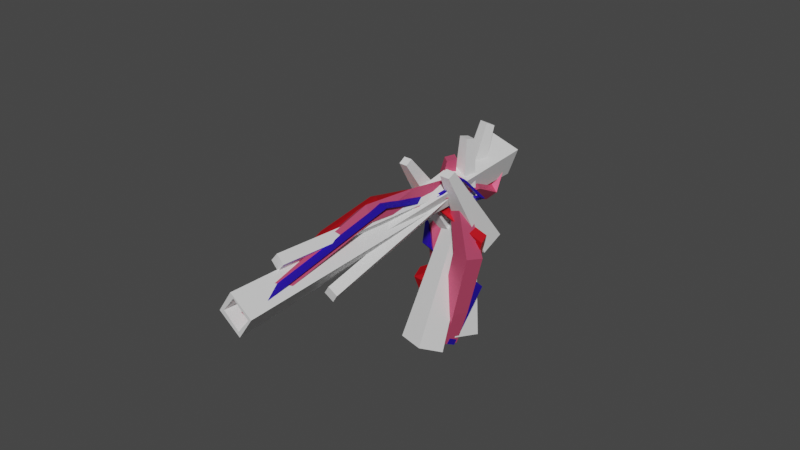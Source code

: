 # Source: bone_pistol.blend  (saved by Blender 3.6.11; exported with 4.5.12 LTS)
import bpy
from mathutils import Matrix  # noqa: F401  (used for matrix-valued properties, if any)

bpy.ops.wm.read_factory_settings(use_empty=True)
scene = bpy.context.scene
scene.name = 'Scene'

# ---- collections
col_collection = bpy.data.collections.new('Collection'); scene.collection.children.link(col_collection)

# ---- materials (node trees are filled in below, after node groups)
mat_bone = bpy.data.materials.new('bone')
mat_bone.alpha_threshold = 0.0
mat_bone.use_transparent_shadow = False
mat_bone.roughness = 0.5
mat_bone.line_color = (0.0, 0.0, 0.0, 1.0)
mat_flesh = bpy.data.materials.new('flesh')
mat_flesh.use_transparent_shadow = False
mat_blue = bpy.data.materials.new('blue')
mat_blue.use_transparent_shadow = False
mat_red = bpy.data.materials.new('red')
mat_red.use_transparent_shadow = False

# ---- material node trees
mat_bone.use_nodes = True; mat_bone.node_tree.nodes.clear()
_N = mat_bone.node_tree.nodes; _L = mat_bone.node_tree.links
n0 = _N.new('ShaderNodeOutputMaterial'); n0.name = 'Material Output'; n0.location = (300, 300)
n1 = _N.new('ShaderNodeBsdfPrincipled'); n1.name = 'Principled BSDF'; n1.location = (10, 300)
n1.distribution = 'GGX'
n1.subsurface_method = 'RANDOM_WALK_SKIN'
n1.inputs[3].default_value = 1.45
n1.inputs[13].default_value = 0.2008
n1.inputs[27].default_value = (0.0, 0.0, 0.0, 1.0)
n1.inputs[28].default_value = 1.0
_L.new(n1.outputs[0], n0.inputs[0])
n0.is_active_output = True
mat_flesh.use_nodes = True; mat_flesh.node_tree.nodes.clear()
_N = mat_flesh.node_tree.nodes; _L = mat_flesh.node_tree.links
n0 = _N.new('ShaderNodeBsdfPrincipled'); n0.name = 'Principled BSDF'; n0.location = (10, 300)
n0.distribution = 'GGX'
n0.subsurface_method = 'RANDOM_WALK_SKIN'
n0.inputs[0].default_value = (0.8, 0.1036, 0.2097, 1.0)
n0.inputs[1].default_value = 0.4173
n0.inputs[3].default_value = 1.45
n0.inputs[27].default_value = (0.0, 0.0, 0.0, 1.0)
n0.inputs[28].default_value = 1.0
n1 = _N.new('ShaderNodeOutputMaterial'); n1.name = 'Material Output'; n1.location = (300, 300)
_L.new(n0.outputs[0], n1.inputs[0])
n1.is_active_output = True
mat_blue.use_nodes = True; mat_blue.node_tree.nodes.clear()
_N = mat_blue.node_tree.nodes; _L = mat_blue.node_tree.links
n0 = _N.new('ShaderNodeBsdfPrincipled'); n0.name = 'Principled BSDF'; n0.location = (10, 300)
n0.distribution = 'GGX'
n0.subsurface_method = 'RANDOM_WALK_SKIN'
n0.inputs[0].default_value = (0.04807, 0.01911, 0.8, 1.0)
n0.inputs[1].default_value = 0.7165
n0.inputs[3].default_value = 1.45
n0.inputs[27].default_value = (0.0, 0.0, 0.0, 1.0)
n0.inputs[28].default_value = 1.0
n1 = _N.new('ShaderNodeOutputMaterial'); n1.name = 'Material Output'; n1.location = (300, 300)
_L.new(n0.outputs[0], n1.inputs[0])
n1.is_active_output = True
mat_red.use_nodes = True; mat_red.node_tree.nodes.clear()
_N = mat_red.node_tree.nodes; _L = mat_red.node_tree.links
n0 = _N.new('ShaderNodeBsdfPrincipled'); n0.name = 'Principled BSDF'; n0.location = (10, 300)
n0.distribution = 'GGX'
n0.subsurface_method = 'RANDOM_WALK_SKIN'
n0.inputs[0].default_value = (0.8, 0.007502, 0.01742, 1.0)
n0.inputs[1].default_value = 0.6693
n0.inputs[3].default_value = 1.45
n0.inputs[27].default_value = (0.0, 0.0, 0.0, 1.0)
n0.inputs[28].default_value = 1.0
n1 = _N.new('ShaderNodeOutputMaterial'); n1.name = 'Material Output'; n1.location = (300, 300)
_L.new(n0.outputs[0], n1.inputs[0])
n1.is_active_output = True

# ---- world
world_world = bpy.data.worlds.new('World'); scene.world = world_world
world_world.use_nodes = True; world_world.node_tree.nodes.clear()
_N = world_world.node_tree.nodes; _L = world_world.node_tree.links
n0 = _N.new('ShaderNodeOutputWorld'); n0.name = 'World Output'; n0.location = (300, 300)
n1 = _N.new('ShaderNodeBackground'); n1.name = 'Background'; n1.location = (10, 300)
n1.inputs[0].default_value = (0.05088, 0.05088, 0.05088, 1.0)
_L.new(n1.outputs[0], n0.inputs[0])
n0.is_active_output = True
world_world.color = (0.05088, 0.05088, 0.05088)
world_world.use_sun_shadow = False
world_world.sun_shadow_jitter_overblur = 0.0

# ---- meshes
me_cube_001 = bpy.data.meshes.new('Cube.001')
me_cube_001.from_pydata([(-0.7161, -0.2543, -1.74), (-0.2604, -2.982, 3.24), (-0.7161, 1.078, -1.215), (-0.2604, -2.497, 3.431), (0.7161, -0.2543, -1.74), (0.2604, -2.982, 3.24), (0.7161, 1.078, -1.215), (0.2604, -2.497, 3.431)], [], [(0, 1, 3, 2), (2, 3, 7, 6), (6, 7, 5, 4), (4, 5, 1, 0), (2, 6, 4, 0), (7, 3, 1, 5)])
_uv = me_cube_001.uv_layers.new(name='UVMap')
_uv.uv.foreach_set('vector', [0.375, 0.0, 0.625, 0.0, 0.625, 0.25, 0.375, 0.25, 0.375, 0.25, 0.625, 0.25, 0.625, 0.5, 0.375, 0.5, 0.375, 0.5, 0.625, 0.5, 0.625, 0.75, 0.375, 0.75, 0.375, 0.75, 0.625, 0.75, 0.625, 1.0, 0.375, 1.0, 0.125, 0.5, 0.375, 0.5, 0.375, 0.75, 0.125, 0.75, 0.625, 0.5, 0.875, 0.5, 0.875, 0.75, 0.625, 0.75])
me_cube_001.materials.append(mat_bone)
me_cube_001.update()
me_cube_002 = bpy.data.meshes.new('Cube.002')
me_cube_002.from_pydata([(-0.7161, -0.2543, -1.74), (-0.2139, -3.926, 3.78), (-0.7161, 1.078, -1.215), (-0.2139, -3.561, 4.002), (0.7161, -0.2543, -1.74), (0.2139, -3.926, 3.78), (0.7161, 1.078, -1.215), (0.2139, -3.561, 4.002)], [], [(0, 1, 3, 2), (2, 3, 7, 6), (6, 7, 5, 4), (4, 5, 1, 0), (2, 6, 4, 0), (7, 3, 1, 5)])
_uv = me_cube_002.uv_layers.new(name='UVMap')
_uv.uv.foreach_set('vector', [0.375, 0.0, 0.625, 0.0, 0.625, 0.25, 0.375, 0.25, 0.375, 0.25, 0.625, 0.25, 0.625, 0.5, 0.375, 0.5, 0.375, 0.5, 0.625, 0.5, 0.625, 0.75, 0.375, 0.75, 0.375, 0.75, 0.625, 0.75, 0.625, 1.0, 0.375, 1.0, 0.125, 0.5, 0.375, 0.5, 0.375, 0.75, 0.125, 0.75, 0.625, 0.5, 0.875, 0.5, 0.875, 0.75, 0.625, 0.75])
me_cube_002.materials.append(mat_bone)
me_cube_002.update()
me_cube_003 = bpy.data.meshes.new('Cube.003')
me_cube_003.from_pydata([(-0.9313, 2.682, -6.171), (-0.2604, -2.982, 3.24), (-0.9313, 4.179, -5.582), (-0.2604, -2.497, 3.431), (0.6779, 2.682, -6.171), (0.2604, -2.982, 3.24), (0.6779, 4.179, -5.582), (0.2604, -2.497, 3.431)], [], [(0, 1, 3, 2), (2, 3, 7, 6), (6, 7, 5, 4), (4, 5, 1, 0), (2, 6, 4, 0), (7, 3, 1, 5)])
_uv = me_cube_003.uv_layers.new(name='UVMap')
_uv.uv.foreach_set('vector', [0.375, 0.0, 0.625, 0.0, 0.625, 0.25, 0.375, 0.25, 0.375, 0.25, 0.625, 0.25, 0.625, 0.5, 0.375, 0.5, 0.375, 0.5, 0.625, 0.5, 0.625, 0.75, 0.375, 0.75, 0.375, 0.75, 0.625, 0.75, 0.625, 1.0, 0.375, 1.0, 0.125, 0.5, 0.375, 0.5, 0.375, 0.75, 0.125, 0.75, 0.625, 0.5, 0.875, 0.5, 0.875, 0.75, 0.625, 0.75])
me_cube_003.materials.append(mat_bone)
me_cube_003.update()
me_cube_004 = bpy.data.meshes.new('Cube.004')
me_cube_004.from_pydata([(-0.9313, 2.682, -6.171), (-0.939, -1.936, 4.783), (-0.9313, 4.179, -5.582), (-0.939, -1.452, 4.974), (0.6779, 2.682, -6.171), (-0.4183, -1.936, 4.783), (0.6779, 4.179, -5.582), (-0.4183, -1.452, 4.974)], [], [(0, 1, 3, 2), (2, 3, 7, 6), (6, 7, 5, 4), (4, 5, 1, 0), (2, 6, 4, 0), (7, 3, 1, 5)])
_uv = me_cube_004.uv_layers.new(name='UVMap')
_uv.uv.foreach_set('vector', [0.375, 0.0, 0.625, 0.0, 0.625, 0.25, 0.375, 0.25, 0.375, 0.25, 0.625, 0.25, 0.625, 0.5, 0.375, 0.5, 0.375, 0.5, 0.625, 0.5, 0.625, 0.75, 0.375, 0.75, 0.375, 0.75, 0.625, 0.75, 0.625, 1.0, 0.375, 1.0, 0.125, 0.5, 0.375, 0.5, 0.375, 0.75, 0.125, 0.75, 0.625, 0.5, 0.875, 0.5, 0.875, 0.75, 0.625, 0.75])
me_cube_004.materials.append(mat_bone)
me_cube_004.update()
me_cube_005 = bpy.data.meshes.new('Cube.005')
me_cube_005.from_pydata([(-0.9313, 2.682, -6.171), (-0.939, -1.936, 4.783), (-0.9313, 4.179, -5.582), (-0.939, -1.452, 4.974), (0.6779, 2.682, -6.171), (-0.4183, -1.936, 4.783), (0.6779, 4.179, -5.582), (-0.4183, -1.452, 4.974)], [], [(0, 1, 3, 2), (2, 3, 7, 6), (6, 7, 5, 4), (4, 5, 1, 0), (2, 6, 4, 0), (7, 3, 1, 5)])
_uv = me_cube_005.uv_layers.new(name='UVMap')
_uv.uv.foreach_set('vector', [0.375, 0.0, 0.625, 0.0, 0.625, 0.25, 0.375, 0.25, 0.375, 0.25, 0.625, 0.25, 0.625, 0.5, 0.375, 0.5, 0.375, 0.5, 0.625, 0.5, 0.625, 0.75, 0.375, 0.75, 0.375, 0.75, 0.625, 0.75, 0.625, 1.0, 0.375, 1.0, 0.125, 0.5, 0.375, 0.5, 0.375, 0.75, 0.125, 0.75, 0.625, 0.5, 0.875, 0.5, 0.875, 0.75, 0.625, 0.75])
me_cube_005.materials.append(mat_bone)
me_cube_005.update()
me_cube_006 = bpy.data.meshes.new('Cube.006')
me_cube_006.from_pydata([(-0.4089, 3.168, -5.98), (-0.939, -1.936, 4.783), (-0.4089, 3.693, -5.773), (-0.939, -1.452, 4.974), (0.1555, 3.168, -5.98), (-0.4183, -1.936, 4.783), (0.1555, 3.693, -5.773), (-0.4183, -1.452, 4.974)], [], [(0, 1, 3, 2), (2, 3, 7, 6), (6, 7, 5, 4), (4, 5, 1, 0), (2, 6, 4, 0), (7, 3, 1, 5)])
_uv = me_cube_006.uv_layers.new(name='UVMap')
_uv.uv.foreach_set('vector', [0.375, 0.0, 0.625, 0.0, 0.625, 0.25, 0.375, 0.25, 0.375, 0.25, 0.625, 0.25, 0.625, 0.5, 0.375, 0.5, 0.375, 0.5, 0.625, 0.5, 0.625, 0.75, 0.375, 0.75, 0.375, 0.75, 0.625, 0.75, 0.625, 1.0, 0.375, 1.0, 0.125, 0.5, 0.375, 0.5, 0.375, 0.75, 0.125, 0.75, 0.625, 0.5, 0.875, 0.5, 0.875, 0.75, 0.625, 0.75])
me_cube_006.materials.append(mat_bone)
me_cube_006.update()
me_cube_007 = bpy.data.meshes.new('Cube.007')
me_cube_007.from_pydata([(-0.4089, 3.168, -5.98), (-0.939, -1.936, 4.783), (-0.4089, 3.693, -5.773), (-0.939, -1.452, 4.974), (0.1555, 3.168, -5.98), (-0.4183, -1.936, 4.783), (0.1555, 3.693, -5.773), (-0.4183, -1.452, 4.974)], [], [(0, 1, 3, 2), (2, 3, 7, 6), (6, 7, 5, 4), (4, 5, 1, 0), (2, 6, 4, 0), (7, 3, 1, 5)])
_uv = me_cube_007.uv_layers.new(name='UVMap')
_uv.uv.foreach_set('vector', [0.375, 0.0, 0.625, 0.0, 0.625, 0.25, 0.375, 0.25, 0.375, 0.25, 0.625, 0.25, 0.625, 0.5, 0.375, 0.5, 0.375, 0.5, 0.625, 0.5, 0.625, 0.75, 0.375, 0.75, 0.375, 0.75, 0.625, 0.75, 0.625, 1.0, 0.375, 1.0, 0.125, 0.5, 0.375, 0.5, 0.375, 0.75, 0.125, 0.75, 0.625, 0.5, 0.875, 0.5, 0.875, 0.75, 0.625, 0.75])
me_cube_007.materials.append(mat_bone)
me_cube_007.update()
me_cube_008 = bpy.data.meshes.new('Cube.008')
me_cube_008.from_pydata([(1.486, 3.169, -10.98), (-0.939, -1.936, 4.783), (0.2533, 0.9534, -1.807), (1.499, 4.561, -10.56), (-0.939, -1.452, 4.974), (0.7387, 1.019, -1.698), (2.932, 3.106, -10.82), (-0.4183, -1.936, 4.783), (0.8351, 0.5482, -1.841), (2.945, 4.498, -10.39), (0.3498, 0.4823, -1.951), (-0.4183, -1.452, 4.974), (1.703, 4.368, -10.59), (2.755, 4.411, -10.44), (2.836, 3.364, -10.75), (2.798, 3.358, -10.76), (2.761, 4.379, -10.45), (1.667, 4.363, -10.59), (1.755, 3.318, -10.9), (1.747, 3.357, -10.89)], [], [(0, 1, 4, 3), (3, 4, 11, 9), (9, 11, 7, 6), (6, 7, 1, 0), (16, 13, 9, 6, 0, 3, 17, 19, 18, 15, 14), (17, 3, 9, 13, 12), (11, 4, 1, 7), (5, 2, 17, 12, 13), (8, 5, 13, 16, 14), (2, 5, 8, 10), (10, 8, 14, 15, 18), (2, 10, 18, 19, 17)])
_uv = me_cube_008.uv_layers.new(name='UVMap')
_uv.uv.foreach_set('vector', [0.375, 0.0, 0.625, 0.0, 0.625, 0.25, 0.375, 0.25, 0.375, 0.25, 0.625, 0.25, 0.625, 0.5, 0.375, 0.5, 0.375, 0.5, 0.625, 0.5, 0.625, 0.75, 0.375, 0.75, 0.375, 0.75, 0.625, 0.75, 0.625, 1.0, 0.375, 1.0, 0.3434, 0.5229, 0.3422, 0.5171, 0.375, 0.5, 0.375, 0.75, 0.125, 0.75, 0.125, 0.5, 0.1543, 0.5343, 0.1697, 0.7142, 0.1711, 0.7211, 0.3514, 0.7057, 0.358, 0.7044, 0.1543, 0.5343, 0.125, 0.5, 0.375, 0.5, 0.3422, 0.5171, 0.1605, 0.533, 0.625, 0.5, 0.875, 0.5, 0.875, 0.75, 0.625, 0.75, 0.75, 1.0, 1.0, 1.0, 1.0, 0.5366, 0.9931, 0.5366, 0.75, 0.5343, 0.5, 1.0, 0.75, 1.0, 0.75, 0.5343, 0.7432, 0.5343, 0.5, 0.5387, 0.25, 0.49, 0.49, 0.25, 0.25, 0.01, 0.01, 0.25, 0.25, 1.0, 0.5, 1.0, 0.5, 0.5387, 0.4923, 0.5387, 0.25, 0.541, 0.0, 1.0, 0.25, 1.0, 0.25, 0.541, 0.242, 0.5409, 0.0, 0.5366])
me_cube_008.materials.append(mat_bone)
me_cube_008.update()
me_cube_009 = bpy.data.meshes.new('Cube.009')
me_cube_009.from_pydata([(-0.4089, 3.168, -5.98), (-0.939, -1.936, 4.783), (-0.4089, 3.693, -5.773), (-0.939, -1.452, 4.974), (0.1555, 3.168, -5.98), (-0.4183, -1.936, 4.783), (0.1555, 3.693, -5.773), (-0.4183, -1.452, 4.974)], [], [(0, 1, 3, 2), (2, 3, 7, 6), (6, 7, 5, 4), (4, 5, 1, 0), (2, 6, 4, 0), (7, 3, 1, 5)])
_uv = me_cube_009.uv_layers.new(name='UVMap')
_uv.uv.foreach_set('vector', [0.375, 0.0, 0.625, 0.0, 0.625, 0.25, 0.375, 0.25, 0.375, 0.25, 0.625, 0.25, 0.625, 0.5, 0.375, 0.5, 0.375, 0.5, 0.625, 0.5, 0.625, 0.75, 0.375, 0.75, 0.375, 0.75, 0.625, 0.75, 0.625, 1.0, 0.375, 1.0, 0.125, 0.5, 0.375, 0.5, 0.375, 0.75, 0.125, 0.75, 0.625, 0.5, 0.875, 0.5, 0.875, 0.75, 0.625, 0.75])
me_cube_009.materials.append(mat_bone)
me_cube_009.update()
me_cube_010 = bpy.data.meshes.new('Cube.010')
me_cube_010.from_pydata([(-0.5046, 3.078, -6.015), (-0.2973, -2.095, 1.948), (-0.5054, 3.784, -5.738), (-0.2962, -1.61, 2.139), (0.2538, 3.078, -6.015), (0.2235, -2.095, 1.948), (0.2529, 3.784, -5.738), (0.2247, -1.61, 2.139), (-0.217, 1.918, -4.316), (0.4174, 0.0919, -1.371), (0.06724, -0.9848, 0.2673), (0.0732, -0.2776, 0.6043), (0.4173, 1.082, -0.981), (-0.2295, 2.832, -3.939), (0.8675, -0.2923, 0.6262), (1.482, 1.081, -0.9786), (0.7602, 2.838, -3.958), (0.8616, -1.0, 0.2898), (1.483, 0.08977, -1.368), (0.7643, 1.934, -4.332)], [], [(10, 1, 3, 11), (11, 3, 7, 14), (14, 7, 5, 17), (17, 5, 1, 10), (2, 6, 4, 0), (7, 3, 1, 5), (4, 19, 8, 0), (19, 18, 9, 8), (18, 17, 10, 9), (6, 16, 19, 4), (16, 15, 18, 19), (15, 14, 17, 18), (2, 13, 16, 6), (13, 12, 15, 16), (12, 11, 14, 15), (0, 8, 13, 2), (8, 9, 12, 13), (9, 10, 11, 12)])
_uv = me_cube_010.uv_layers.new(name='UVMap')
_uv.uv.foreach_set('vector', [0.5625, 0.0, 0.625, 0.0, 0.625, 0.25, 0.5625, 0.25, 0.5625, 0.25, 0.625, 0.25, 0.625, 0.5, 0.5625, 0.5, 0.5625, 0.5, 0.625, 0.5, 0.625, 0.75, 0.5625, 0.75, 0.5625, 0.75, 0.625, 0.75, 0.625, 1.0, 0.5625, 1.0, 0.125, 0.5, 0.375, 0.5, 0.375, 0.75, 0.125, 0.75, 0.625, 0.5, 0.875, 0.5, 0.875, 0.75, 0.625, 0.75, 0.375, 0.75, 0.4375, 0.75, 0.4375, 1.0, 0.375, 1.0, 0.4375, 0.75, 0.5, 0.75, 0.5, 1.0, 0.4375, 1.0, 0.5, 0.75, 0.5625, 0.75, 0.5625, 1.0, 0.5, 1.0, 0.375, 0.5, 0.4375, 0.5, 0.4375, 0.75, 0.375, 0.75, 0.4375, 0.5, 0.5, 0.5, 0.5, 0.75, 0.4375, 0.75, 0.5, 0.5, 0.5625, 0.5, 0.5625, 0.75, 0.5, 0.75, 0.375, 0.25, 0.4375, 0.25, 0.4375, 0.5, 0.375, 0.5, 0.4375, 0.25, 0.5, 0.25, 0.5, 0.5, 0.4375, 0.5, 0.5, 0.25, 0.5625, 0.25, 0.5625, 0.5, 0.5, 0.5, 0.375, 0.0, 0.4375, 0.0, 0.4375, 0.25, 0.375, 0.25, 0.4375, 0.0, 0.5, 0.0, 0.5, 0.25, 0.4375, 0.25, 0.5, 0.0, 0.5625, 0.0, 0.5625, 0.25, 0.5, 0.25])
me_cube_010.materials.append(mat_flesh)
me_cube_010.update()
me_cube_011 = bpy.data.meshes.new('Cube.011')
me_cube_011.from_pydata([(-0.5046, 3.078, -6.015), (-0.2973, -2.095, 1.948), (-0.5054, 3.784, -5.738), (-0.2962, -1.61, 2.139), (0.2538, 3.078, -6.015), (0.2235, -2.095, 1.948), (0.2529, 3.784, -5.738), (0.2247, -1.61, 2.139), (-0.217, 1.918, -4.316), (0.4174, 0.0919, -1.371), (0.06724, -0.9848, 0.2673), (0.0732, -0.2776, 0.6043), (0.4173, 1.082, -0.981), (-0.2295, 2.832, -3.939), (0.8675, -0.2923, 0.6262), (1.482, 1.081, -0.9786), (0.7602, 2.838, -3.958), (0.8616, -1.0, 0.2898), (1.483, 0.08977, -1.368), (0.7643, 1.934, -4.332)], [], [(10, 1, 3, 11), (11, 3, 7, 14), (14, 7, 5, 17), (17, 5, 1, 10), (2, 6, 4, 0), (7, 3, 1, 5), (4, 19, 8, 0), (19, 18, 9, 8), (18, 17, 10, 9), (6, 16, 19, 4), (16, 15, 18, 19), (15, 14, 17, 18), (2, 13, 16, 6), (13, 12, 15, 16), (12, 11, 14, 15), (0, 8, 13, 2), (8, 9, 12, 13), (9, 10, 11, 12)])
_uv = me_cube_011.uv_layers.new(name='UVMap')
_uv.uv.foreach_set('vector', [0.5625, 0.0, 0.625, 0.0, 0.625, 0.25, 0.5625, 0.25, 0.5625, 0.25, 0.625, 0.25, 0.625, 0.5, 0.5625, 0.5, 0.5625, 0.5, 0.625, 0.5, 0.625, 0.75, 0.5625, 0.75, 0.5625, 0.75, 0.625, 0.75, 0.625, 1.0, 0.5625, 1.0, 0.125, 0.5, 0.375, 0.5, 0.375, 0.75, 0.125, 0.75, 0.625, 0.5, 0.875, 0.5, 0.875, 0.75, 0.625, 0.75, 0.375, 0.75, 0.4375, 0.75, 0.4375, 1.0, 0.375, 1.0, 0.4375, 0.75, 0.5, 0.75, 0.5, 1.0, 0.4375, 1.0, 0.5, 0.75, 0.5625, 0.75, 0.5625, 1.0, 0.5, 1.0, 0.375, 0.5, 0.4375, 0.5, 0.4375, 0.75, 0.375, 0.75, 0.4375, 0.5, 0.5, 0.5, 0.5, 0.75, 0.4375, 0.75, 0.5, 0.5, 0.5625, 0.5, 0.5625, 0.75, 0.5, 0.75, 0.375, 0.25, 0.4375, 0.25, 0.4375, 0.5, 0.375, 0.5, 0.4375, 0.25, 0.5, 0.25, 0.5, 0.5, 0.4375, 0.5, 0.5, 0.25, 0.5625, 0.25, 0.5625, 0.5, 0.5, 0.5, 0.375, 0.0, 0.4375, 0.0, 0.4375, 0.25, 0.375, 0.25, 0.4375, 0.0, 0.5, 0.0, 0.5, 0.25, 0.4375, 0.25, 0.5, 0.0, 0.5625, 0.0, 0.5625, 0.25, 0.5, 0.25])
me_cube_011.materials.append(mat_flesh)
me_cube_011.update()
me_cube_012 = bpy.data.meshes.new('Cube.012')
me_cube_012.from_pydata([(2.177, 5.292, -3.371), (-8.177, -6.511, 3.967), (1.938, 5.732, -2.802), (-8.235, -6.1, 4.281), (2.782, 5.089, -2.96), (-7.887, -6.746, 4.329), (2.542, 5.529, -2.392), (-7.944, -6.335, 4.644), (1.616, 3.422, -2.846), (-1.034, -0.2371, -0.1347), (-2.332, -2.171, 0.8482), (-2.453, -1.621, 1.427), (-0.8705, 0.9254, 0.02304), (1.287, 3.987, -2.105), (-1.681, -1.711, 1.791), (0.3177, 1.054, -0.1494), (2.086, 3.736, -1.578), (-1.561, -2.262, 1.213), (0.1732, -0.08936, -0.3337), (2.406, 3.18, -2.316), (3.399, 4.841, -3.719), (3.904, 5.36, -3.494), (3.296, 4.627, -2.999), (3.801, 5.145, -2.773)], [], [(10, 1, 3, 11), (11, 3, 7, 14), (14, 7, 5, 17), (17, 5, 1, 10), (6, 4, 22, 23), (7, 3, 1, 5), (4, 19, 8, 0), (19, 18, 9, 8), (18, 17, 10, 9), (6, 16, 19, 4), (16, 15, 18, 19), (15, 14, 17, 18), (2, 13, 16, 6), (13, 12, 15, 16), (12, 11, 14, 15), (0, 8, 13, 2), (8, 9, 12, 13), (9, 10, 11, 12), (21, 23, 22, 20), (4, 0, 20, 22), (2, 6, 23, 21), (0, 2, 21, 20)])
_uv = me_cube_012.uv_layers.new(name='UVMap')
_uv.uv.foreach_set('vector', [0.5625, 0.0, 0.625, 0.0, 0.625, 0.25, 0.5625, 0.25, 0.5625, 0.25, 0.625, 0.25, 0.625, 0.5, 0.5625, 0.5, 0.5625, 0.5, 0.625, 0.5, 0.625, 0.75, 0.5625, 0.75, 0.5625, 0.75, 0.625, 0.75, 0.625, 1.0, 0.5625, 1.0, 0.375, 0.5, 0.375, 0.75, 0.375, 0.75, 0.375, 0.5, 0.625, 0.5, 0.875, 0.5, 0.875, 0.75, 0.625, 0.75, 0.375, 0.75, 0.4375, 0.75, 0.4375, 1.0, 0.375, 1.0, 0.4375, 0.75, 0.5, 0.75, 0.5, 1.0, 0.4375, 1.0, 0.5, 0.75, 0.5625, 0.75, 0.5625, 1.0, 0.5, 1.0, 0.375, 0.5, 0.4375, 0.5, 0.4375, 0.75, 0.375, 0.75, 0.4375, 0.5, 0.5, 0.5, 0.5, 0.75, 0.4375, 0.75, 0.5, 0.5, 0.5625, 0.5, 0.5625, 0.75, 0.5, 0.75, 0.375, 0.25, 0.4375, 0.25, 0.4375, 0.5, 0.375, 0.5, 0.4375, 0.25, 0.5, 0.25, 0.5, 0.5, 0.4375, 0.5, 0.5, 0.25, 0.5625, 0.25, 0.5625, 0.5, 0.5, 0.5, 0.375, 0.0, 0.4375, 0.0, 0.4375, 0.25, 0.375, 0.25, 0.4375, 0.0, 0.5, 0.0, 0.5, 0.25, 0.4375, 0.25, 0.5, 0.0, 0.5625, 0.0, 0.5625, 0.25, 0.5, 0.25, 0.125, 0.5, 0.375, 0.5, 0.375, 0.75, 0.125, 0.75, 0.375, 0.75, 0.375, 1.0, 0.375, 1.0, 0.375, 0.75, 0.375, 0.25, 0.375, 0.5, 0.375, 0.5, 0.375, 0.25, 0.375, 0.0, 0.375, 0.25, 0.375, 0.25, 0.375, 0.0])
me_cube_012.materials.append(mat_flesh)
me_cube_012.update()
me_cube_013 = bpy.data.meshes.new('Cube.013')
me_cube_013.from_pydata([(1.856, 4.895, -2.425), (-7.271, -6.48, 3.748), (1.764, 4.966, -2.19), (-7.142, -6.269, 4.035), (2.066, 4.889, -2.286), (-7.148, -6.537, 4.137), (1.973, 4.96, -2.05), (-7.019, -6.326, 4.423), (0.8747, 3.55, -1.725), (-0.4657, -0.1305, -0.3989), (-1.469, -2.15, 0.4833), (-1.383, -2.004, 0.7854), (-0.1159, 0.3583, -0.3346), (0.7417, 3.633, -1.413), (-1.106, -1.888, 1.015), (0.4122, 0.6961, -0.4093), (1.027, 3.638, -1.24), (-1.192, -2.033, 0.7126), (0.07422, 0.2202, -0.4906), (1.157, 3.557, -1.55), (2.462, 5.08, -2.713), (2.869, 5.492, -2.783), (2.218, 4.79, -2.303), (2.626, 5.202, -2.373)], [], [(10, 1, 3, 11), (11, 3, 7, 14), (14, 7, 5, 17), (17, 5, 1, 10), (6, 4, 22, 23), (7, 3, 1, 5), (4, 19, 8, 0), (19, 18, 9, 8), (18, 17, 10, 9), (6, 16, 19, 4), (16, 15, 18, 19), (15, 14, 17, 18), (2, 13, 16, 6), (13, 12, 15, 16), (12, 11, 14, 15), (0, 8, 13, 2), (8, 9, 12, 13), (9, 10, 11, 12), (21, 23, 22, 20), (4, 0, 20, 22), (2, 6, 23, 21), (0, 2, 21, 20)])
me_cube_013.polygons.foreach_set('material_index', [1, 1, 1, 1, 1, 1, 1, 1, 1, 1, 1, 1, 1, 1, 1, 1, 1, 1, 1, 1, 1, 1])
_uv = me_cube_013.uv_layers.new(name='UVMap')
_uv.uv.foreach_set('vector', [0.5625, 0.0, 0.625, 0.0, 0.625, 0.25, 0.5625, 0.25, 0.5625, 0.25, 0.625, 0.25, 0.625, 0.5, 0.5625, 0.5, 0.5625, 0.5, 0.625, 0.5, 0.625, 0.75, 0.5625, 0.75, 0.5625, 0.75, 0.625, 0.75, 0.625, 1.0, 0.5625, 1.0, 0.375, 0.5, 0.375, 0.75, 0.375, 0.75, 0.375, 0.5, 0.625, 0.5, 0.875, 0.5, 0.875, 0.75, 0.625, 0.75, 0.375, 0.75, 0.4375, 0.75, 0.4375, 1.0, 0.375, 1.0, 0.4375, 0.75, 0.5, 0.75, 0.5, 1.0, 0.4375, 1.0, 0.5, 0.75, 0.5625, 0.75, 0.5625, 1.0, 0.5, 1.0, 0.375, 0.5, 0.4375, 0.5, 0.4375, 0.75, 0.375, 0.75, 0.4375, 0.5, 0.5, 0.5, 0.5, 0.75, 0.4375, 0.75, 0.5, 0.5, 0.5625, 0.5, 0.5625, 0.75, 0.5, 0.75, 0.375, 0.25, 0.4375, 0.25, 0.4375, 0.5, 0.375, 0.5, 0.4375, 0.25, 0.5, 0.25, 0.5, 0.5, 0.4375, 0.5, 0.5, 0.25, 0.5625, 0.25, 0.5625, 0.5, 0.5, 0.5, 0.375, 0.0, 0.4375, 0.0, 0.4375, 0.25, 0.375, 0.25, 0.4375, 0.0, 0.5, 0.0, 0.5, 0.25, 0.4375, 0.25, 0.5, 0.0, 0.5625, 0.0, 0.5625, 0.25, 0.5, 0.25, 0.125, 0.5, 0.375, 0.5, 0.375, 0.75, 0.125, 0.75, 0.375, 0.75, 0.375, 1.0, 0.375, 1.0, 0.375, 0.75, 0.375, 0.25, 0.375, 0.5, 0.375, 0.5, 0.375, 0.25, 0.375, 0.0, 0.375, 0.25, 0.375, 0.25, 0.375, 0.0])
me_cube_013.materials.append(mat_flesh)
me_cube_013.materials.append(mat_blue)
me_cube_013.update()
me_cube_014 = bpy.data.meshes.new('Cube.014')
me_cube_014.from_pydata([(1.856, 4.895, -2.425), (-7.622, -6.61, 3.125), (1.764, 4.966, -2.19), (-7.492, -6.399, 3.411), (2.066, 4.889, -2.286), (-7.499, -6.667, 3.513), (1.973, 4.96, -2.05), (-7.369, -6.456, 3.8), (0.8747, 3.55, -1.725), (-0.4657, -0.1305, -0.3989), (-1.469, -2.15, 0.4833), (-1.383, -2.004, 0.7854), (-0.1159, 0.3583, -0.3346), (0.7417, 3.633, -1.413), (-1.106, -1.888, 1.015), (0.4122, 0.6961, -0.4093), (1.027, 3.638, -1.24), (-1.192, -2.033, 0.7126), (0.07422, 0.2202, -0.4906), (1.157, 3.557, -1.55), (2.462, 5.08, -2.713), (2.869, 5.492, -2.783), (2.218, 4.79, -2.303), (2.626, 5.202, -2.373), (-4.37, -4.315, 2.116), (-4.263, -4.137, 2.41), (-4.062, -4.107, 2.719), (-4.17, -4.285, 2.425)], [], [(24, 1, 3, 25), (25, 3, 7, 26), (26, 7, 5, 27), (27, 5, 1, 24), (6, 4, 22, 23), (7, 3, 1, 5), (4, 19, 8, 0), (19, 18, 9, 8), (18, 17, 10, 9), (6, 16, 19, 4), (16, 15, 18, 19), (15, 14, 17, 18), (2, 13, 16, 6), (13, 12, 15, 16), (12, 11, 14, 15), (0, 8, 13, 2), (8, 9, 12, 13), (9, 10, 11, 12), (21, 23, 22, 20), (4, 0, 20, 22), (2, 6, 23, 21), (0, 2, 21, 20), (17, 27, 24, 10), (14, 26, 27, 17), (11, 25, 26, 14), (10, 24, 25, 11)])
me_cube_014.polygons.foreach_set('material_index', [2, 2, 2, 2, 2, 2, 2, 2, 2, 2, 2, 2, 2, 2, 2, 2, 2, 2, 2, 2, 2, 2, 2, 2, 2, 2])
_uv = me_cube_014.uv_layers.new(name='UVMap')
_uv.uv.foreach_set('vector', [0.5938, 0.0, 0.625, 0.0, 0.625, 0.25, 0.5938, 0.25, 0.5938, 0.25, 0.625, 0.25, 0.625, 0.5, 0.5938, 0.5, 0.5938, 0.5, 0.625, 0.5, 0.625, 0.75, 0.5938, 0.75, 0.5938, 0.75, 0.625, 0.75, 0.625, 1.0, 0.5938, 1.0, 0.375, 0.5, 0.375, 0.75, 0.375, 0.75, 0.375, 0.5, 0.625, 0.5, 0.875, 0.5, 0.875, 0.75, 0.625, 0.75, 0.375, 0.75, 0.4375, 0.75, 0.4375, 1.0, 0.375, 1.0, 0.4375, 0.75, 0.5, 0.75, 0.5, 1.0, 0.4375, 1.0, 0.5, 0.75, 0.5625, 0.75, 0.5625, 1.0, 0.5, 1.0, 0.375, 0.5, 0.4375, 0.5, 0.4375, 0.75, 0.375, 0.75, 0.4375, 0.5, 0.5, 0.5, 0.5, 0.75, 0.4375, 0.75, 0.5, 0.5, 0.5625, 0.5, 0.5625, 0.75, 0.5, 0.75, 0.375, 0.25, 0.4375, 0.25, 0.4375, 0.5, 0.375, 0.5, 0.4375, 0.25, 0.5, 0.25, 0.5, 0.5, 0.4375, 0.5, 0.5, 0.25, 0.5625, 0.25, 0.5625, 0.5, 0.5, 0.5, 0.375, 0.0, 0.4375, 0.0, 0.4375, 0.25, 0.375, 0.25, 0.4375, 0.0, 0.5, 0.0, 0.5, 0.25, 0.4375, 0.25, 0.5, 0.0, 0.5625, 0.0, 0.5625, 0.25, 0.5, 0.25, 0.125, 0.5, 0.375, 0.5, 0.375, 0.75, 0.125, 0.75, 0.375, 0.75, 0.375, 1.0, 0.375, 1.0, 0.375, 0.75, 0.375, 0.25, 0.375, 0.5, 0.375, 0.5, 0.375, 0.25, 0.375, 0.0, 0.375, 0.25, 0.375, 0.25, 0.375, 0.0, 0.5625, 0.75, 0.5938, 0.75, 0.5938, 1.0, 0.5625, 1.0, 0.5625, 0.5, 0.5938, 0.5, 0.5938, 0.75, 0.5625, 0.75, 0.5625, 0.25, 0.5938, 0.25, 0.5938, 0.5, 0.5625, 0.5, 0.5625, 0.0, 0.5938, 0.0, 0.5938, 0.25, 0.5625, 0.25])
me_cube_014.materials.append(mat_flesh)
me_cube_014.materials.append(mat_blue)
me_cube_014.materials.append(mat_red)
me_cube_014.update()
me_cube_015 = bpy.data.meshes.new('Cube.015')
me_cube_015.from_pydata([(-0.4126, 3.655, -5.763), (0.06906, -2.604, 0.5081), (-0.4494, 4.217, -5.692), (0.1038, -2.699, 0.7415), (-0.0223, 3.617, -5.766), (0.2272, -2.532, 0.4827), (-0.05918, 4.179, -5.696), (0.262, -2.627, 0.7161), (0.2961, 2.483, -2.22), (-2.878, 0.4174, 0.1178), (0.1192, 0.1674, 1.92), (0.09407, 0.5505, 1.968), (-2.912, 0.932, 0.1823), (0.2537, 3.129, -2.139), (0.3602, 0.5246, 1.965), (-2.554, 0.8971, 0.1787), (0.7024, 3.085, -2.143), (0.3853, 0.1414, 1.917), (-2.52, 0.3825, 0.1142), (0.7448, 2.439, -2.224), (-2.273, 0.7284, -1.608), (-2.311, 1.309, -1.535), (-1.908, 1.269, -1.539), (-1.87, 0.689, -1.612), (0.1265, -1.575, 2.304), (0.1057, -1.257, 2.344), (0.3261, -1.279, 2.342), (0.3469, -1.596, 2.302)], [], [(24, 1, 3, 25), (25, 3, 7, 26), (26, 7, 5, 27), (27, 5, 1, 24), (2, 6, 4, 0), (7, 3, 1, 5), (4, 19, 8, 0), (23, 18, 9, 20), (18, 17, 10, 9), (6, 16, 19, 4), (22, 15, 18, 23), (15, 14, 17, 18), (2, 13, 16, 6), (21, 12, 15, 22), (12, 11, 14, 15), (0, 8, 13, 2), (20, 9, 12, 21), (9, 10, 11, 12), (8, 20, 21, 13), (13, 21, 22, 16), (16, 22, 23, 19), (19, 23, 20, 8), (17, 27, 24, 10), (14, 26, 27, 17), (11, 25, 26, 14), (10, 24, 25, 11)])
_uv = me_cube_015.uv_layers.new(name='UVMap')
_uv.uv.foreach_set('vector', [0.5938, 0.0, 0.625, 0.0, 0.625, 0.25, 0.5938, 0.25, 0.5938, 0.25, 0.625, 0.25, 0.625, 0.5, 0.5938, 0.5, 0.5938, 0.5, 0.625, 0.5, 0.625, 0.75, 0.5938, 0.75, 0.5938, 0.75, 0.625, 0.75, 0.625, 1.0, 0.5938, 1.0, 0.125, 0.5, 0.375, 0.5, 0.375, 0.75, 0.125, 0.75, 0.625, 0.5, 0.875, 0.5, 0.875, 0.75, 0.625, 0.75, 0.375, 0.75, 0.4375, 0.75, 0.4375, 1.0, 0.375, 1.0, 0.4687, 0.75, 0.5, 0.75, 0.5, 1.0, 0.4688, 1.0, 0.5, 0.75, 0.5625, 0.75, 0.5625, 1.0, 0.5, 1.0, 0.375, 0.5, 0.4375, 0.5, 0.4375, 0.75, 0.375, 0.75, 0.4687, 0.5, 0.5, 0.5, 0.5, 0.75, 0.4687, 0.75, 0.5, 0.5, 0.5625, 0.5, 0.5625, 0.75, 0.5, 0.75, 0.375, 0.25, 0.4375, 0.25, 0.4375, 0.5, 0.375, 0.5, 0.4688, 0.25, 0.5, 0.25, 0.5, 0.5, 0.4687, 0.5, 0.5, 0.25, 0.5625, 0.25, 0.5625, 0.5, 0.5, 0.5, 0.375, 0.0, 0.4375, 0.0, 0.4375, 0.25, 0.375, 0.25, 0.4688, 0.0, 0.5, 0.0, 0.5, 0.25, 0.4688, 0.25, 0.5, 0.0, 0.5625, 0.0, 0.5625, 0.25, 0.5, 0.25, 0.4375, 0.0, 0.4688, 0.0, 0.4688, 0.25, 0.4375, 0.25, 0.4375, 0.25, 0.4688, 0.25, 0.4687, 0.5, 0.4375, 0.5, 0.4375, 0.5, 0.4687, 0.5, 0.4687, 0.75, 0.4375, 0.75, 0.4375, 0.75, 0.4687, 0.75, 0.4688, 1.0, 0.4375, 1.0, 0.5625, 0.75, 0.5938, 0.75, 0.5938, 1.0, 0.5625, 1.0, 0.5625, 0.5, 0.5938, 0.5, 0.5938, 0.75, 0.5625, 0.75, 0.5625, 0.25, 0.5938, 0.25, 0.5938, 0.5, 0.5625, 0.5, 0.5625, 0.0, 0.5938, 0.0, 0.5938, 0.25, 0.5625, 0.25])
me_cube_015.materials.append(mat_blue)
me_cube_015.update()
me_cube_016 = bpy.data.meshes.new('Cube.016')
me_cube_016.from_pydata([(-0.4126, 3.655, -5.763), (-0.2992, -2.438, 0.158), (-0.4494, 4.217, -5.692), (-0.1833, -2.369, 0.3733), (-0.0223, 3.617, -5.766), (-0.1581, -2.479, 0.06184), (-0.05918, 4.179, -5.696), (-0.0423, -2.41, 0.2771), (0.2961, 2.483, -2.22), (-2.878, 0.4174, 0.1178), (0.1192, 0.1674, 1.92), (0.09407, 0.5505, 1.968), (-2.912, 0.932, 0.1823), (0.2537, 3.129, -2.139), (0.3602, 0.5246, 1.965), (-2.554, 0.8971, 0.1787), (0.7024, 3.085, -2.143), (0.3853, 0.1414, 1.917), (-2.52, 0.3825, 0.1142), (0.7448, 2.439, -2.224), (-2.273, 0.7284, -1.608), (-2.311, 1.309, -1.535), (-1.908, 1.269, -1.539), (-1.87, 0.689, -1.612)], [], [(10, 1, 3, 11), (11, 3, 7, 14), (14, 7, 5, 17), (17, 5, 1, 10), (2, 6, 4, 0), (7, 3, 1, 5), (4, 19, 8, 0), (23, 18, 9, 20), (18, 17, 10, 9), (6, 16, 19, 4), (22, 15, 18, 23), (15, 14, 17, 18), (2, 13, 16, 6), (21, 12, 15, 22), (12, 11, 14, 15), (0, 8, 13, 2), (20, 9, 12, 21), (9, 10, 11, 12), (8, 20, 21, 13), (13, 21, 22, 16), (16, 22, 23, 19), (19, 23, 20, 8)])
me_cube_016.polygons.foreach_set('material_index', [1, 1, 1, 1, 1, 1, 1, 1, 1, 1, 1, 1, 1, 1, 1, 1, 1, 1, 1, 1, 1, 1])
_uv = me_cube_016.uv_layers.new(name='UVMap')
_uv.uv.foreach_set('vector', [0.5625, 0.0, 0.625, 0.0, 0.625, 0.25, 0.5625, 0.25, 0.5625, 0.25, 0.625, 0.25, 0.625, 0.5, 0.5625, 0.5, 0.5625, 0.5, 0.625, 0.5, 0.625, 0.75, 0.5625, 0.75, 0.5625, 0.75, 0.625, 0.75, 0.625, 1.0, 0.5625, 1.0, 0.125, 0.5, 0.375, 0.5, 0.375, 0.75, 0.125, 0.75, 0.625, 0.5, 0.875, 0.5, 0.875, 0.75, 0.625, 0.75, 0.375, 0.75, 0.4375, 0.75, 0.4375, 1.0, 0.375, 1.0, 0.4687, 0.75, 0.5, 0.75, 0.5, 1.0, 0.4688, 1.0, 0.5, 0.75, 0.5625, 0.75, 0.5625, 1.0, 0.5, 1.0, 0.375, 0.5, 0.4375, 0.5, 0.4375, 0.75, 0.375, 0.75, 0.4687, 0.5, 0.5, 0.5, 0.5, 0.75, 0.4687, 0.75, 0.5, 0.5, 0.5625, 0.5, 0.5625, 0.75, 0.5, 0.75, 0.375, 0.25, 0.4375, 0.25, 0.4375, 0.5, 0.375, 0.5, 0.4688, 0.25, 0.5, 0.25, 0.5, 0.5, 0.4687, 0.5, 0.5, 0.25, 0.5625, 0.25, 0.5625, 0.5, 0.5, 0.5, 0.375, 0.0, 0.4375, 0.0, 0.4375, 0.25, 0.375, 0.25, 0.4688, 0.0, 0.5, 0.0, 0.5, 0.25, 0.4688, 0.25, 0.5, 0.0, 0.5625, 0.0, 0.5625, 0.25, 0.5, 0.25, 0.4375, 0.0, 0.4688, 0.0, 0.4688, 0.25, 0.4375, 0.25, 0.4375, 0.25, 0.4688, 0.25, 0.4687, 0.5, 0.4375, 0.5, 0.4375, 0.5, 0.4687, 0.5, 0.4687, 0.75, 0.4375, 0.75, 0.4375, 0.75, 0.4687, 0.75, 0.4688, 1.0, 0.4375, 1.0])
me_cube_016.materials.append(mat_blue)
me_cube_016.materials.append(mat_red)
me_cube_016.update()

# ---- objects
ob_bone2 = bpy.data.objects.new('bone2', me_cube_001)
ob_bone1 = bpy.data.objects.new('bone1', me_cube_002)
ob_bone3 = bpy.data.objects.new('bone3', me_cube_003)
ob_bone4 = bpy.data.objects.new('bone4', me_cube_004)
ob_bone5 = bpy.data.objects.new('bone5', me_cube_005)
ob_bone6 = bpy.data.objects.new('bone6', me_cube_006)
ob_bone7 = bpy.data.objects.new('bone7', me_cube_007)
ob_bone8 = bpy.data.objects.new('bone8', me_cube_008)
ob_bone9 = bpy.data.objects.new('bone9', me_cube_009)
ob_flesh1 = bpy.data.objects.new('flesh1', me_cube_010)
ob_flesh3 = bpy.data.objects.new('flesh3', me_cube_011)
ob_flesh2 = bpy.data.objects.new('flesh2', me_cube_012)
ob_bluevein1 = bpy.data.objects.new('bluevein1', me_cube_013)
ob_redvein2 = bpy.data.objects.new('redvein2', me_cube_014)
ob_bluevein2 = bpy.data.objects.new('bluevein2', me_cube_015)
ob_redvein1 = bpy.data.objects.new('redvein1', me_cube_016)

# ---- transforms, parenting, visibility, modifiers, constraints
ob_bone2.location = (0.8009, 0.06407, 0.08451)
ob_bone2.rotation_euler = (5.273e-11, 0.02801, 3.765e-09)
ob_bone1.location = (-0.9393, 0.02136, 0.05944)
ob_bone1.rotation_euler = (5.273e-11, 0.02801, 3.765e-09)
ob_bone3.location = (0.3224, 0.06407, 0.06101)
ob_bone3.rotation_euler = (-0.6082, 0.003437, -0.244)
ob_bone4.location = (0.09794, -0.8868, -0.04346)
ob_bone4.rotation_euler = (-0.8432, -0.06651, -0.3185)
ob_bone5.location = (0.1291, -3.62, 1.07)
ob_bone5.rotation_euler = (1.232, 0.3526, 0.07158)
ob_bone6.location = (-0.008672, -3.998, 2.022)
ob_bone6.rotation_euler = (4.614, -0.934, -0.2593)
ob_bone7.location = (-0.8333, -3.988, 2.131)
ob_bone7.rotation_euler = (4.549, -0.7981, -0.2647)
ob_bone8.location = (-0.2275, -4.139, 1.288)
ob_bone8.rotation_euler = (4.614, -0.934, -0.285)
ob_bone9.location = (-0.181, -6.18, 2.953)
ob_bone9.rotation_euler = (4.235, -0.8799, -0.0243)
ob_flesh1.location = (0.3907, -0.9103, -0.121)
ob_flesh1.rotation_euler = (-0.6082, 0.003437, -0.244)
ob_flesh3.location = (-0.6291, -1.155, 0.6279)
ob_flesh3.rotation_euler = (-0.5837, -0.04541, 2.455)
ob_flesh2.location = (-0.3012, -4.279, 2.699)
ob_flesh2.rotation_euler = (-1.68, -0.7614, 2.103)
ob_bluevein1.location = (-0.2193, -4.1, 2.446)
ob_bluevein1.rotation_euler = (-1.68, -0.7614, 2.103)
ob_redvein2.location = (-1.061, -3.932, 2.386)
ob_redvein2.rotation_euler = (-1.68, -0.7614, 2.103)
ob_redvein2.scale = (0.8102, 0.7944, 0.9108)
ob_bluevein2.location = (0.5576, -1.469, -0.02881)
ob_bluevein2.rotation_euler = (-0.6082, 0.003437, -0.244)
ob_redvein1.location = (-0.9153, -0.5297, 0.01246)
ob_redvein1.rotation_euler = (-0.6031, -0.05171, 3.202)

# ---- collection membership
col_collection.objects.link(ob_bone2)
col_collection.objects.link(ob_bone1)
col_collection.objects.link(ob_bone3)
col_collection.objects.link(ob_bone4)
col_collection.objects.link(ob_bone5)
col_collection.objects.link(ob_bone6)
col_collection.objects.link(ob_bone7)
col_collection.objects.link(ob_bone8)
col_collection.objects.link(ob_bone9)
col_collection.objects.link(ob_flesh1)
col_collection.objects.link(ob_flesh3)
col_collection.objects.link(ob_flesh2)
col_collection.objects.link(ob_bluevein1)
col_collection.objects.link(ob_redvein2)
col_collection.objects.link(ob_bluevein2)
col_collection.objects.link(ob_redvein1)

# ---- scene / render settings (as saved in the file)
scene.frame_start = 1; scene.frame_end = 250; scene.frame_set(1)
scene.render.engine = 'BLENDER_EEVEE_NEXT'
scene.cycles.sampling_pattern = 'TABULATED_SOBOL'
scene.view_settings.view_transform = 'Filmic'
bpy.context.view_layer.update()

# ---- added for rendering (the .blend has no active camera and no usable light): camera, sun
cam_auto = bpy.data.cameras.new('AutoCamera')
cam_auto.lens = 50.0
cam_auto.sensor_width = 36.0
cam_auto.clip_end = 1000.0
ob_auto_camera = bpy.data.objects.new('AutoCamera', cam_auto)
scene.collection.objects.link(ob_auto_camera)
ob_auto_camera.location = (29.944, -41.0584, 25.3217)
ob_auto_camera.rotation_euler = (1.09748, -7.21219e-08, 0.694738)
scene.camera = ob_auto_camera
light_auto_sun = bpy.data.lights.new('AutoSun', 'SUN')
light_auto_sun.energy = 3.0
light_auto_sun.angle = 0.0523599
ob_auto_sun = bpy.data.objects.new('AutoSun', light_auto_sun)
scene.collection.objects.link(ob_auto_sun)
ob_auto_sun.rotation_euler = (0.872665, 0.174533, 0.523599)
bpy.context.view_layer.update()
